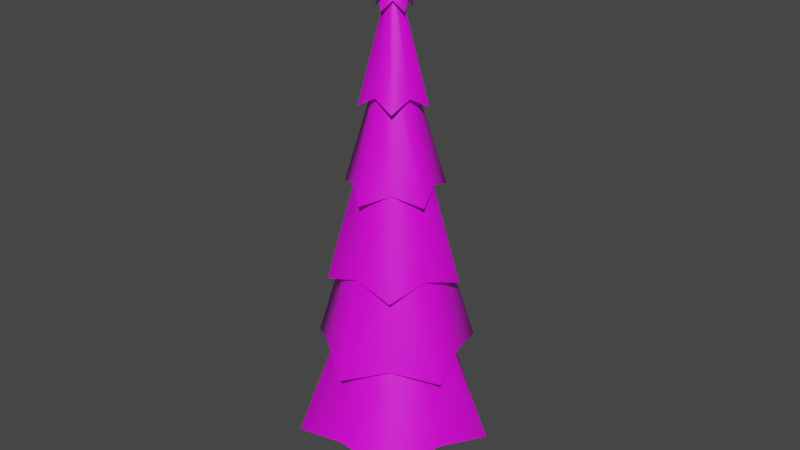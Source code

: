 # Source: tree.blend  (saved by Blender 2.93.20; exported with 4.5.12 LTS)
import bpy
from mathutils import Matrix  # noqa: F401  (used for matrix-valued properties, if any)

bpy.ops.wm.read_factory_settings(use_empty=True)
scene = bpy.context.scene
scene.name = 'Scene'

# ---- collections
col_collection = bpy.data.collections.new('Collection'); scene.collection.children.link(col_collection)

# ---- images (referenced by path relative to the original .blend; pixels are not part of the script)
import os
ASSET_DIR = os.environ.get("B2B_ASSET_DIR", "")  # directory of the original .blend (textures are referenced by path, not embedded)
HERE = os.path.dirname(os.path.abspath(__file__))  # packed textures are extracted next to this script under _unpacked/

def load_image(name, relpath, width, height, colorspace="sRGB"):
    """Load a texture the original file referenced (path relative to the .blend, or extracted next to this script)."""
    p = next((c for c in (os.path.join(HERE, relpath), os.path.join(ASSET_DIR, relpath)) if relpath and os.path.exists(c)), "")
    if p:
        img = bpy.data.images.load(p, check_existing=True)
        img.name = name
    else:  # same state as the original file: an image datablock whose file is absent (Cycles renders it pink)
        img = bpy.data.images.new(name, width, height)
        img.source = "FILE"
        img.filepath = "//" + (relpath or name)
    img.colorspace_settings.name = colorspace
    return img
img_pixil_frame_0_png = load_image('pixil-frame-0.png', 'pixil-frame-0.png', 1024, 1024, 'sRGB')

# ---- materials (node trees are filled in below, after node groups)
mat_tree = bpy.data.materials.new('Tree')
mat_tree.use_transparent_shadow = False

# ---- node groups
ng_auto_smooth = bpy.data.node_groups.new('Auto Smooth', 'GeometryNodeTree')
_s = ng_auto_smooth.interface.new_socket(name='Geometry', in_out='OUTPUT', socket_type='NodeSocketGeometry')
_s = ng_auto_smooth.interface.new_socket(name='Geometry', in_out='INPUT', socket_type='NodeSocketGeometry')
_s = ng_auto_smooth.interface.new_socket(name='Angle', in_out='INPUT', socket_type='NodeSocketFloat')
_s.subtype = 'ANGLE'
_s.min_value = 0.0
_s.max_value = 3.142
ng_auto_smooth.is_modifier = True
_N = ng_auto_smooth.nodes; _L = ng_auto_smooth.links
n0 = _N.new('NodeGroupOutput'); n0.name = 'Group Output'; n0.location = (480, -100)
n1 = _N.new('NodeGroupInput'); n1.name = 'Group Input'; n1.location = (-420, -300)
n2 = _N.new('NodeGroupInput'); n2.name = 'Group Input.001'; n2.location = (-60, -100)
n3 = _N.new('GeometryNodeSetShadeSmooth'); n3.name = 'Set Shade Smooth'; n3.location = (120, -100)
n3.domain = 'EDGE'
n4 = _N.new('GeometryNodeSetShadeSmooth'); n4.name = 'Set Shade Smooth.001'; n4.location = (300, -100)
n5 = _N.new('GeometryNodeInputMeshEdgeAngle'); n5.name = 'Edge Angle'; n5.location = (-420, -220)
n6 = _N.new('GeometryNodeInputEdgeSmooth'); n6.name = 'Is Edge Smooth'; n6.location = (-60, -160)
n7 = _N.new('GeometryNodeInputShadeSmooth'); n7.name = 'Is Face Smooth'; n7.location = (-240, -340)
n8 = _N.new('FunctionNodeBooleanMath'); n8.name = 'Boolean Math'; n8.location = (-60, -220)
n9 = _N.new('FunctionNodeCompare'); n9.name = 'Compare'; n9.location = (-240, -180)
n9.operation = 'LESS_EQUAL'
_L.new(n5.outputs[0], n9.inputs[0])
_L.new(n4.outputs[0], n0.inputs[0])
_L.new(n1.outputs[1], n9.inputs[1])
_L.new(n9.outputs[0], n8.inputs[0])
_L.new(n7.outputs[0], n8.inputs[1])
_L.new(n2.outputs[0], n3.inputs[0])
_L.new(n6.outputs[0], n3.inputs[1])
_L.new(n3.outputs[0], n4.inputs[0])
_L.new(n8.outputs[0], n3.inputs[2])
n0.is_active_output = True

# ---- material node trees
mat_tree.use_nodes = True; mat_tree.node_tree.nodes.clear()
_N = mat_tree.node_tree.nodes; _L = mat_tree.node_tree.links
n0 = _N.new('ShaderNodeBsdfPrincipled'); n0.name = 'Principled BSDF'; n0.location = (10, 300)
n0.distribution = 'GGX'
n0.subsurface_method = 'BURLEY'
n0.inputs[3].default_value = 1.45
n0.inputs[27].default_value = (0.0, 0.0, 0.0, 1.0)
n0.inputs[28].default_value = 1.0
n1 = _N.new('ShaderNodeOutputMaterial'); n1.name = 'Material Output'; n1.location = (300, 300)
n2 = _N.new('ShaderNodeTexImage'); n2.name = 'Image Texture'; n2.location = (-280, 280)
n2.image = img_pixil_frame_0_png
_L.new(n0.outputs[0], n1.inputs[0])
_L.new(n2.outputs[0], n0.inputs[0])
n1.is_active_output = True

# ---- world
world_world = bpy.data.worlds.new('World'); scene.world = world_world
world_world.use_nodes = True; world_world.node_tree.nodes.clear()
_N = world_world.node_tree.nodes; _L = world_world.node_tree.links
n0 = _N.new('ShaderNodeOutputWorld'); n0.name = 'World Output'; n0.location = (300, 300)
n1 = _N.new('ShaderNodeBackground'); n1.name = 'Background'; n1.location = (10, 300)
n1.inputs[0].default_value = (0.05088, 0.05088, 0.05088, 1.0)
_L.new(n1.outputs[0], n0.inputs[0])
n0.is_active_output = True
world_world.color = (0.05088, 0.05088, 0.05088)
world_world.use_sun_shadow = False
world_world.sun_shadow_jitter_overblur = 0.0

# ---- meshes
me_cylinder = bpy.data.meshes.new('Cylinder')
me_cylinder.from_pydata([(-6.519e-09, 1.468, -0.01584), (0.707, 0.9731, 0.1715), (1.396, 0.4537, -0.01584), (1.144, -0.3717, 0.1715), (0.863, -1.188, -0.01584), (-1.128e-07, -1.203, 0.1715), (-5.96e-09, 0.0, 7.63), (-0.863, -1.188, -0.01584), (-1.144, -0.3717, 0.1715), (-1.396, 0.4537, -0.01584), (-0.707, 0.9731, 0.1715), (-1.758e-08, 1.001, 1.443), (-6.519e-09, 0.9759, 2.532), (-2.456e-08, 0.5872, 3.975), (2.194e-08, 0.4983, 5.085), (-1.304e-08, 0.1886, 6.51), (0.1527, 0.2102, 6.369), (0.2296, 0.3161, 5.249), (0.439, 0.6042, 3.815), (0.4728, 0.6508, 2.713), (0.7195, 0.9903, 1.257), (0.1794, 0.05828, 6.51), (0.4739, 0.154, 5.085), (0.5584, 0.1814, 3.975), (0.9281, 0.3016, 2.532), (0.952, 0.3093, 1.443), (0.2471, -0.08029, 6.369), (0.3715, -0.1207, 5.249), (0.7103, -0.2308, 3.815), (0.765, -0.2486, 2.713), (1.164, -0.3783, 1.257), (0.1109, -0.1526, 6.51), (0.2929, -0.4032, 5.085), (0.3451, -0.475, 3.975), (0.5736, -0.7895, 2.532), (0.5884, -0.8098, 1.443), (-2.887e-08, -0.2598, 6.369), (-7.443e-08, -0.3907, 5.249), (-6.414e-08, -0.7468, 3.815), (-8.941e-08, -0.8044, 2.713), (-1.006e-07, -1.224, 1.257), (-0.1109, -0.1526, 6.51), (-0.2929, -0.4032, 5.085), (-0.3451, -0.475, 3.975), (-0.5736, -0.7895, 2.532), (-0.5884, -0.8098, 1.443), (-0.2471, -0.08029, 6.369), (-0.3715, -0.1207, 5.249), (-0.7103, -0.2308, 3.815), (-0.765, -0.2486, 2.713), (-1.164, -0.3783, 1.257), (-0.1794, 0.05828, 6.51), (-0.4739, 0.154, 5.085), (-0.5584, 0.1814, 3.975), (-0.9281, 0.3016, 2.532), (-0.952, 0.3093, 1.443), (-0.1527, 0.2102, 6.369), (-0.2296, 0.3161, 5.249), (-0.439, 0.6042, 3.815), (-0.4728, 0.6508, 2.713), (-0.7195, 0.9903, 1.257), (0.369, 0.5079, 2.122), (0.6102, 0.1983, 2.121), (0.5971, -0.194, 2.122), (0.3771, -0.5191, 2.121), (-6.199e-08, -0.6278, 2.122), (-0.3771, -0.5191, 2.121), (-0.5971, -0.194, 2.122), (-0.6102, 0.1983, 2.121), (-0.369, 0.5079, 2.122), (-1.63e-08, 0.6416, 2.121), (-2.899e-08, 0.6293, 3.177), (0.3769, 0.5187, 3.176), (0.5985, 0.1945, 3.177), (0.6098, -0.1981, 3.176), (0.3699, -0.5091, 3.177), (-4.424e-08, -0.6412, 3.176), (-0.3699, -0.5091, 3.177), (-0.6098, -0.1981, 3.176), (-0.5985, 0.1945, 3.177), (-0.3769, 0.5187, 3.176), (-3.027e-08, 0.5687, 3.98), (0.314, 0.4322, 3.965), (0.5409, 0.1757, 3.98), (0.5081, -0.1651, 3.965), (0.3343, -0.4601, 3.98), (-4.948e-08, -0.5343, 3.965), (-0.3343, -0.4601, 3.98), (-0.5081, -0.1651, 3.965), (-0.5409, 0.1757, 3.98), (-0.314, 0.4322, 3.965), (5.035e-09, 0.2458, 5.417), (0.1535, 0.2113, 5.421), (0.2338, 0.07597, 5.417), (0.2484, -0.0807, 5.421), (0.1445, -0.1989, 5.417), (-3.621e-08, -0.2611, 5.421), (-0.1445, -0.1989, 5.417), (-0.2484, -0.0807, 5.421), (-0.2338, 0.07597, 5.417), (-0.1535, 0.2113, 5.421), (-7.742e-09, 0.1157, 6.527), (0.06012, 0.08274, 6.515), (0.1101, 0.03577, 6.527), (0.09727, -0.03161, 6.515), (0.06803, -0.09364, 6.527), (8.004e-09, -0.1023, 6.515), (-0.06803, -0.09364, 6.527), (-0.09727, -0.03161, 6.515), (-0.1101, 0.03577, 6.527), (-0.06012, 0.08274, 6.515), (0.0, 0.0, 0.5049), (1.355e-11, 0.4827, -1.224), (-5.021e-09, 0.1576, 1.105), (0.2837, 0.3905, -1.224), (0.09263, 0.1275, 1.105), (0.4591, 0.1492, -1.224), (0.1499, 0.0487, 1.105), (0.4591, -0.1492, -1.224), (0.1499, -0.0487, 1.105), (0.2837, -0.3905, -1.224), (0.09263, -0.1275, 1.105), (-4.219e-08, -0.4827, -1.224), (-1.88e-08, -0.1576, 1.105), (-0.2837, -0.3905, -1.224), (-0.09263, -0.1275, 1.105), (-0.4591, -0.1492, -1.224), (-0.1499, -0.0487, 1.105), (-0.4591, 0.1492, -1.224), (-0.1499, 0.0487, 1.105), (-0.2837, 0.3905, -1.224), (-0.09263, 0.1275, 1.105), (2.319e-09, 0.2156, -0.5046), (0.1267, 0.1744, -0.5046), (0.205, 0.06662, -0.5046), (0.205, -0.06662, -0.5046), (0.1267, -0.1744, -0.5046), (-1.653e-08, -0.2156, -0.5046), (-0.1267, -0.1744, -0.5046), (-0.205, -0.06662, -0.5046), (-0.205, 0.06662, -0.5046), (-0.1267, 0.1744, -0.5046)], [], [(15, 6, 16), (16, 6, 21), (21, 6, 26), (26, 6, 31), (31, 6, 36), (36, 6, 41), (41, 6, 46), (46, 6, 51), (51, 6, 56), (56, 6, 15), (0, 1, 111), (69, 60, 11, 70), (80, 59, 12, 71), (90, 58, 13, 81), (100, 57, 14, 91), (110, 56, 15, 101), (68, 55, 60, 69), (79, 54, 59, 80), (89, 53, 58, 90), (99, 52, 57, 100), (109, 51, 56, 110), (67, 50, 55, 68), (78, 49, 54, 79), (88, 48, 53, 89), (98, 47, 52, 99), (108, 46, 51, 109), (66, 45, 50, 67), (77, 44, 49, 78), (87, 43, 48, 88), (97, 42, 47, 98), (107, 41, 46, 108), (65, 40, 45, 66), (76, 39, 44, 77), (86, 38, 43, 87), (96, 37, 42, 97), (106, 36, 41, 107), (64, 35, 40, 65), (75, 34, 39, 76), (85, 33, 38, 86), (95, 32, 37, 96), (105, 31, 36, 106), (63, 30, 35, 64), (74, 29, 34, 75), (84, 28, 33, 85), (94, 27, 32, 95), (104, 26, 31, 105), (62, 25, 30, 63), (73, 24, 29, 74), (83, 23, 28, 84), (93, 22, 27, 94), (103, 21, 26, 104), (61, 20, 25, 62), (72, 19, 24, 73), (82, 18, 23, 83), (92, 17, 22, 93), (102, 16, 21, 103), (70, 11, 20, 61), (71, 12, 19, 72), (81, 13, 18, 82), (91, 14, 17, 92), (101, 15, 16, 102), (0, 70, 61, 1), (1, 61, 62, 2), (2, 62, 63, 3), (3, 63, 64, 4), (4, 64, 65, 5), (5, 65, 66, 7), (7, 66, 67, 8), (8, 67, 68, 9), (9, 68, 69, 10), (10, 69, 70, 0), (11, 71, 72, 20), (20, 72, 73, 25), (25, 73, 74, 30), (30, 74, 75, 35), (35, 75, 76, 40), (40, 76, 77, 45), (45, 77, 78, 50), (50, 78, 79, 55), (55, 79, 80, 60), (60, 80, 71, 11), (12, 81, 82, 19), (19, 82, 83, 24), (24, 83, 84, 29), (29, 84, 85, 34), (34, 85, 86, 39), (39, 86, 87, 44), (44, 87, 88, 49), (49, 88, 89, 54), (54, 89, 90, 59), (59, 90, 81, 12), (13, 91, 92, 18), (18, 92, 93, 23), (23, 93, 94, 28), (28, 94, 95, 33), (33, 95, 96, 38), (38, 96, 97, 43), (43, 97, 98, 48), (48, 98, 99, 53), (53, 99, 100, 58), (58, 100, 91, 13), (14, 101, 102, 17), (17, 102, 103, 22), (22, 103, 104, 27), (27, 104, 105, 32), (32, 105, 106, 37), (37, 106, 107, 42), (42, 107, 108, 47), (47, 108, 109, 52), (52, 109, 110, 57), (57, 110, 101, 14), (2, 3, 111), (1, 2, 111), (10, 0, 111), (9, 10, 111), (8, 9, 111), (7, 8, 111), (5, 7, 111), (4, 5, 111), (3, 4, 111), (132, 113, 115, 133), (133, 115, 117, 134), (134, 117, 119, 135), (135, 119, 121, 136), (136, 121, 123, 137), (137, 123, 125, 138), (138, 125, 127, 139), (139, 127, 129, 140), (115, 113, 131, 129, 127, 125, 123, 121, 119, 117), (140, 129, 131, 141), (141, 131, 113, 132), (112, 114, 116, 118, 120, 122, 124, 126, 128, 130), (130, 141, 132, 112), (128, 140, 141, 130), (126, 139, 140, 128), (124, 138, 139, 126), (122, 137, 138, 124), (120, 136, 137, 122), (118, 135, 136, 120), (116, 134, 135, 118), (114, 133, 134, 116), (112, 132, 133, 114)])
me_cylinder.polygons.foreach_set('use_smooth', [True] * 142)
_uv = me_cylinder.uv_layers.new(name='UVMap')
_uv.uv.foreach_set('vector', [0.4987, 0.878, 0.4891, 0.8786, 0.4998, 0.8766, 0.4998, 0.8766, 0.4891, 0.8786, 0.4986, 0.8764, 0.4986, 0.8764, 0.4891, 0.8786, 0.4998, 0.8758, 0.4998, 0.8758, 0.4891, 0.8786, 0.4986, 0.877, 0.4986, 0.877, 0.4891, 0.8786, 0.4999, 0.8779, 0.4999, 0.8779, 0.4891, 0.8786, 0.4988, 0.8789, 0.4988, 0.8789, 0.4891, 0.8786, 0.5, 0.88, 0.5, 0.88, 0.4891, 0.8786, 0.4988, 0.8795, 0.4988, 0.8795, 0.4891, 0.8786, 0.5, 0.8792, 0.5, 0.8792, 0.4891, 0.8786, 0.4987, 0.878, 0.5545, 0.8744, 0.5525, 0.8684, 0.5501, 0.8747, 0.5364, 0.8787, 0.544, 0.8812, 0.542, 0.8752, 0.5362, 0.8756, 0.5274, 0.8794, 0.5314, 0.8799, 0.5327, 0.8758, 0.5272, 0.8761, 0.5206, 0.8793, 0.522, 0.8802, 0.5204, 0.8766, 0.5203, 0.8766, 0.5081, 0.8787, 0.5096, 0.8792, 0.5109, 0.8772, 0.5081, 0.8774, 0.4987, 0.8785, 0.5, 0.8792, 0.4987, 0.878, 0.4986, 0.878, 0.5366, 0.8808, 0.5426, 0.8833, 0.544, 0.8812, 0.5364, 0.8787, 0.5275, 0.8813, 0.5332, 0.8837, 0.5314, 0.8799, 0.5274, 0.8794, 0.5206, 0.8812, 0.5207, 0.8814, 0.522, 0.8802, 0.5206, 0.8793, 0.5082, 0.8794, 0.5111, 0.8812, 0.5096, 0.8792, 0.5081, 0.8787, 0.4986, 0.8789, 0.4988, 0.8795, 0.5, 0.8792, 0.4987, 0.8785, 0.5365, 0.8807, 0.5443, 0.885, 0.5426, 0.8833, 0.5366, 0.8808, 0.5275, 0.8814, 0.5316, 0.8824, 0.5332, 0.8837, 0.5275, 0.8813, 0.5207, 0.8809, 0.5221, 0.8826, 0.5207, 0.8814, 0.5206, 0.8812, 0.5082, 0.8795, 0.5097, 0.8805, 0.5111, 0.8812, 0.5082, 0.8794, 0.4987, 0.8788, 0.5, 0.88, 0.4988, 0.8795, 0.4986, 0.8789, 0.5364, 0.8788, 0.5424, 0.8802, 0.5443, 0.885, 0.5365, 0.8807, 0.5274, 0.8793, 0.533, 0.8807, 0.5316, 0.8824, 0.5275, 0.8814, 0.5205, 0.8794, 0.5206, 0.8795, 0.5221, 0.8826, 0.5207, 0.8809, 0.5081, 0.8786, 0.5111, 0.8797, 0.5097, 0.8805, 0.5082, 0.8795, 0.4986, 0.8786, 0.4988, 0.8789, 0.5, 0.88, 0.4987, 0.8788, 0.5362, 0.8756, 0.5436, 0.8751, 0.5424, 0.8802, 0.5364, 0.8788, 0.5272, 0.8761, 0.5312, 0.8759, 0.533, 0.8807, 0.5274, 0.8793, 0.5205, 0.8766, 0.5217, 0.8765, 0.5206, 0.8795, 0.5205, 0.8794, 0.508, 0.8774, 0.5095, 0.8773, 0.5111, 0.8797, 0.5081, 0.8786, 0.4987, 0.878, 0.4999, 0.8779, 0.4988, 0.8789, 0.4986, 0.8786, 0.536, 0.8723, 0.5417, 0.8702, 0.5436, 0.8751, 0.5362, 0.8756, 0.527, 0.873, 0.5324, 0.8709, 0.5312, 0.8759, 0.5272, 0.8761, 0.5202, 0.8737, 0.5202, 0.8736, 0.5217, 0.8765, 0.5205, 0.8766, 0.508, 0.8761, 0.5107, 0.8747, 0.5095, 0.8773, 0.508, 0.8774, 0.4985, 0.8774, 0.4986, 0.877, 0.4999, 0.8779, 0.4987, 0.878, 0.5359, 0.8705, 0.543, 0.8651, 0.5417, 0.8702, 0.536, 0.8723, 0.5269, 0.8709, 0.5308, 0.8693, 0.5324, 0.8709, 0.527, 0.873, 0.5202, 0.8722, 0.5214, 0.8704, 0.5202, 0.8736, 0.5202, 0.8737, 0.5079, 0.8752, 0.5093, 0.8741, 0.5107, 0.8747, 0.508, 0.8761, 0.4986, 0.8771, 0.4998, 0.8758, 0.4986, 0.877, 0.4985, 0.8774, 0.5359, 0.8703, 0.5415, 0.867, 0.543, 0.8651, 0.5359, 0.8705, 0.5269, 0.871, 0.5322, 0.8678, 0.5308, 0.8693, 0.5269, 0.8709, 0.52, 0.872, 0.5201, 0.8718, 0.5214, 0.8704, 0.5202, 0.8722, 0.5079, 0.8754, 0.5106, 0.8731, 0.5093, 0.8741, 0.5079, 0.8752, 0.4985, 0.877, 0.4986, 0.8764, 0.4998, 0.8758, 0.4986, 0.8771, 0.536, 0.8724, 0.5432, 0.8689, 0.5415, 0.867, 0.5359, 0.8703, 0.527, 0.8729, 0.5309, 0.8718, 0.5322, 0.8678, 0.5269, 0.871, 0.5203, 0.8739, 0.5215, 0.8727, 0.5201, 0.8718, 0.52, 0.872, 0.5079, 0.8761, 0.5094, 0.8753, 0.5106, 0.8731, 0.5079, 0.8754, 0.4986, 0.8775, 0.4998, 0.8766, 0.4986, 0.8764, 0.4985, 0.877, 0.5362, 0.8756, 0.542, 0.8752, 0.5432, 0.8689, 0.536, 0.8724, 0.5272, 0.8761, 0.5327, 0.8758, 0.5309, 0.8718, 0.527, 0.8729, 0.5203, 0.8766, 0.5204, 0.8766, 0.5215, 0.8727, 0.5203, 0.8739, 0.5081, 0.8774, 0.5109, 0.8772, 0.5094, 0.8753, 0.5079, 0.8761, 0.4986, 0.878, 0.4987, 0.878, 0.4998, 0.8766, 0.4986, 0.8775, 0.5545, 0.8744, 0.5362, 0.8756, 0.536, 0.8724, 0.5525, 0.8684, 0.5525, 0.8684, 0.536, 0.8724, 0.5359, 0.8703, 0.5537, 0.8624, 0.5537, 0.8624, 0.5359, 0.8703, 0.5359, 0.8705, 0.5523, 0.8647, 0.5523, 0.8647, 0.5359, 0.8705, 0.536, 0.8723, 0.554, 0.867, 0.554, 0.867, 0.536, 0.8723, 0.5362, 0.8756, 0.5529, 0.8745, 0.5529, 0.8745, 0.5362, 0.8756, 0.5364, 0.8788, 0.555, 0.8818, 0.555, 0.8818, 0.5364, 0.8788, 0.5365, 0.8807, 0.5535, 0.8843, 0.5535, 0.8843, 0.5365, 0.8807, 0.5366, 0.8808, 0.5553, 0.8863, 0.5553, 0.8863, 0.5366, 0.8808, 0.5364, 0.8787, 0.5533, 0.8805, 0.5533, 0.8805, 0.5364, 0.8787, 0.5362, 0.8756, 0.5545, 0.8744, 0.542, 0.8752, 0.5272, 0.8761, 0.527, 0.8729, 0.5432, 0.8689, 0.5432, 0.8689, 0.527, 0.8729, 0.5269, 0.871, 0.5415, 0.867, 0.5415, 0.867, 0.5269, 0.871, 0.5269, 0.8709, 0.543, 0.8651, 0.543, 0.8651, 0.5269, 0.8709, 0.527, 0.873, 0.5417, 0.8702, 0.5417, 0.8702, 0.527, 0.873, 0.5272, 0.8761, 0.5436, 0.8751, 0.5436, 0.8751, 0.5272, 0.8761, 0.5274, 0.8793, 0.5424, 0.8802, 0.5424, 0.8802, 0.5274, 0.8793, 0.5275, 0.8814, 0.5443, 0.885, 0.5443, 0.885, 0.5275, 0.8814, 0.5275, 0.8813, 0.5426, 0.8833, 0.5426, 0.8833, 0.5275, 0.8813, 0.5274, 0.8794, 0.544, 0.8812, 0.544, 0.8812, 0.5274, 0.8794, 0.5272, 0.8761, 0.542, 0.8752, 0.5327, 0.8758, 0.5203, 0.8766, 0.5203, 0.8739, 0.5309, 0.8718, 0.5309, 0.8718, 0.5203, 0.8739, 0.52, 0.872, 0.5322, 0.8678, 0.5322, 0.8678, 0.52, 0.872, 0.5202, 0.8722, 0.5308, 0.8693, 0.5308, 0.8693, 0.5202, 0.8722, 0.5202, 0.8737, 0.5324, 0.8709, 0.5324, 0.8709, 0.5202, 0.8737, 0.5205, 0.8766, 0.5312, 0.8759, 0.5312, 0.8759, 0.5205, 0.8766, 0.5205, 0.8794, 0.533, 0.8807, 0.533, 0.8807, 0.5205, 0.8794, 0.5207, 0.8809, 0.5316, 0.8824, 0.5316, 0.8824, 0.5207, 0.8809, 0.5206, 0.8812, 0.5332, 0.8837, 0.5332, 0.8837, 0.5206, 0.8812, 0.5206, 0.8793, 0.5314, 0.8799, 0.5314, 0.8799, 0.5206, 0.8793, 0.5203, 0.8766, 0.5327, 0.8758, 0.5204, 0.8766, 0.5081, 0.8774, 0.5079, 0.8761, 0.5215, 0.8727, 0.5215, 0.8727, 0.5079, 0.8761, 0.5079, 0.8754, 0.5201, 0.8718, 0.5201, 0.8718, 0.5079, 0.8754, 0.5079, 0.8752, 0.5214, 0.8704, 0.5214, 0.8704, 0.5079, 0.8752, 0.508, 0.8761, 0.5202, 0.8736, 0.5202, 0.8736, 0.508, 0.8761, 0.508, 0.8774, 0.5217, 0.8765, 0.5217, 0.8765, 0.508, 0.8774, 0.5081, 0.8786, 0.5206, 0.8795, 0.5206, 0.8795, 0.5081, 0.8786, 0.5082, 0.8795, 0.5221, 0.8826, 0.5221, 0.8826, 0.5082, 0.8795, 0.5082, 0.8794, 0.5207, 0.8814, 0.5207, 0.8814, 0.5082, 0.8794, 0.5081, 0.8787, 0.522, 0.8802, 0.522, 0.8802, 0.5081, 0.8787, 0.5081, 0.8774, 0.5204, 0.8766, 0.5109, 0.8772, 0.4986, 0.878, 0.4986, 0.8775, 0.5094, 0.8753, 0.5094, 0.8753, 0.4986, 0.8775, 0.4985, 0.877, 0.5106, 0.8731, 0.5106, 0.8731, 0.4985, 0.877, 0.4986, 0.8771, 0.5093, 0.8741, 0.5093, 0.8741, 0.4986, 0.8771, 0.4985, 0.8774, 0.5107, 0.8747, 0.5107, 0.8747, 0.4985, 0.8774, 0.4987, 0.878, 0.5095, 0.8773, 0.5095, 0.8773, 0.4987, 0.878, 0.4986, 0.8786, 0.5111, 0.8797, 0.5111, 0.8797, 0.4986, 0.8786, 0.4987, 0.8788, 0.5097, 0.8805, 0.5097, 0.8805, 0.4987, 0.8788, 0.4986, 0.8789, 0.5111, 0.8812, 0.5111, 0.8812, 0.4986, 0.8789, 0.4987, 0.8785, 0.5096, 0.8792, 0.5096, 0.8792, 0.4987, 0.8785, 0.4986, 0.878, 0.5109, 0.8772, 0.5537, 0.8624, 0.5523, 0.8647, 0.5501, 0.8747, 0.5525, 0.8684, 0.5537, 0.8624, 0.5501, 0.8747, 0.5533, 0.8805, 0.5545, 0.8744, 0.5501, 0.8747, 0.5553, 0.8863, 0.5533, 0.8805, 0.5501, 0.8747, 0.5535, 0.8843, 0.5553, 0.8863, 0.5501, 0.8747, 0.555, 0.8818, 0.5535, 0.8843, 0.5501, 0.8747, 0.5529, 0.8745, 0.555, 0.8818, 0.5501, 0.8747, 0.554, 0.867, 0.5529, 0.8745, 0.5501, 0.8747, 0.5523, 0.8647, 0.554, 0.867, 0.5501, 0.8747, 0.5148, 0.5211, 0.5148, 0.5957, 0.5105, 0.5957, 0.5089, 0.5211, 0.5089, 0.5211, 0.5105, 0.5957, 0.5078, 0.5957, 0.5053, 0.5211, 0.5053, 0.5211, 0.5078, 0.5957, 0.5078, 0.5957, 0.5053, 0.5211, 0.5053, 0.5211, 0.5078, 0.5957, 0.5105, 0.5957, 0.5089, 0.5211, 0.5089, 0.5211, 0.5105, 0.5957, 0.5148, 0.5957, 0.5148, 0.5211, 0.5148, 0.5211, 0.5148, 0.5957, 0.5191, 0.5957, 0.5206, 0.5211, 0.5206, 0.5211, 0.5191, 0.5957, 0.5217, 0.5957, 0.5243, 0.5211, 0.5243, 0.5211, 0.5217, 0.5957, 0.5217, 0.5957, 0.5243, 0.5211, 0.5105, 0.5957, 0.5148, 0.5957, 0.5191, 0.5957, 0.5217, 0.5957, 0.5217, 0.5957, 0.5191, 0.5957, 0.5148, 0.5957, 0.5105, 0.5957, 0.5078, 0.5957, 0.5078, 0.5957, 0.5243, 0.5211, 0.5217, 0.5957, 0.5191, 0.5957, 0.5206, 0.5211, 0.5206, 0.5211, 0.5191, 0.5957, 0.5148, 0.5957, 0.5148, 0.5211, 0.5148, 0.4878, 0.5016, 0.4878, 0.4935, 0.4878, 0.4935, 0.4878, 0.5016, 0.4878, 0.5148, 0.4878, 0.5279, 0.4878, 0.536, 0.4878, 0.536, 0.4878, 0.5279, 0.4878, 0.5279, 0.4878, 0.5206, 0.5211, 0.5148, 0.5211, 0.5148, 0.4878, 0.536, 0.4878, 0.5243, 0.5211, 0.5206, 0.5211, 0.5279, 0.4878, 0.536, 0.4878, 0.5243, 0.5211, 0.5243, 0.5211, 0.536, 0.4878, 0.5279, 0.4878, 0.5206, 0.5211, 0.5243, 0.5211, 0.536, 0.4878, 0.5148, 0.4878, 0.5148, 0.5211, 0.5206, 0.5211, 0.5279, 0.4878, 0.5016, 0.4878, 0.5089, 0.5211, 0.5148, 0.5211, 0.5148, 0.4878, 0.4935, 0.4878, 0.5053, 0.5211, 0.5089, 0.5211, 0.5016, 0.4878, 0.4935, 0.4878, 0.5053, 0.5211, 0.5053, 0.5211, 0.4935, 0.4878, 0.5016, 0.4878, 0.5089, 0.5211, 0.5053, 0.5211, 0.4935, 0.4878, 0.5148, 0.4878, 0.5148, 0.5211, 0.5089, 0.5211, 0.5016, 0.4878])
me_cylinder.materials.append(mat_tree)
me_cylinder.use_remesh_fix_poles = True
me_cylinder.use_remesh_preserve_attributes = False
me_cylinder.update()

# ---- objects
ob_cylinder = bpy.data.objects.new('Cylinder', me_cylinder)

# ---- transforms, parenting, visibility, modifiers, constraints
ob_cylinder.location = (0.0, 0.0, 0.6773)
_m = ob_cylinder.modifiers.new('Auto Smooth', 'NODES')
_m.node_group = ng_auto_smooth
_gi = [s.identifier for s in ng_auto_smooth.interface.items_tree if s.item_type == 'SOCKET' and s.in_out == 'INPUT']
_m[_gi[1]] = 1.557  # Angle

# ---- collection membership
col_collection.objects.link(ob_cylinder)

# ---- scene / render settings (as saved in the file)
scene.frame_start = 1; scene.frame_end = 250; scene.frame_set(1)
scene.render.engine = 'BLENDER_EEVEE_NEXT'
scene.cycles.use_denoising = False
scene.cycles.samples = 128
scene.cycles.sampling_pattern = 'TABULATED_SOBOL'
scene.cycles.use_adaptive_sampling = False
scene.cycles.use_light_tree = False
scene.view_settings.view_transform = 'Filmic'
bpy.context.view_layer.update()

# ---- added for rendering (the .blend has no active camera and no usable light): camera, sun
cam_auto = bpy.data.cameras.new('AutoCamera')
cam_auto.lens = 50.0
cam_auto.sensor_width = 36.0
cam_auto.clip_end = 1000.0
ob_auto_camera = bpy.data.objects.new('AutoCamera', cam_auto)
scene.collection.objects.link(ob_auto_camera)
ob_auto_camera.location = (8.94357, -10.6103, 11.0355)
ob_auto_camera.rotation_euler = (1.09748, -7.21219e-08, 0.694738)
scene.camera = ob_auto_camera
light_auto_sun = bpy.data.lights.new('AutoSun', 'SUN')
light_auto_sun.energy = 3.0
light_auto_sun.angle = 0.0523599
ob_auto_sun = bpy.data.objects.new('AutoSun', light_auto_sun)
scene.collection.objects.link(ob_auto_sun)
ob_auto_sun.rotation_euler = (0.872665, 0.174533, 0.523599)
bpy.context.view_layer.update()
